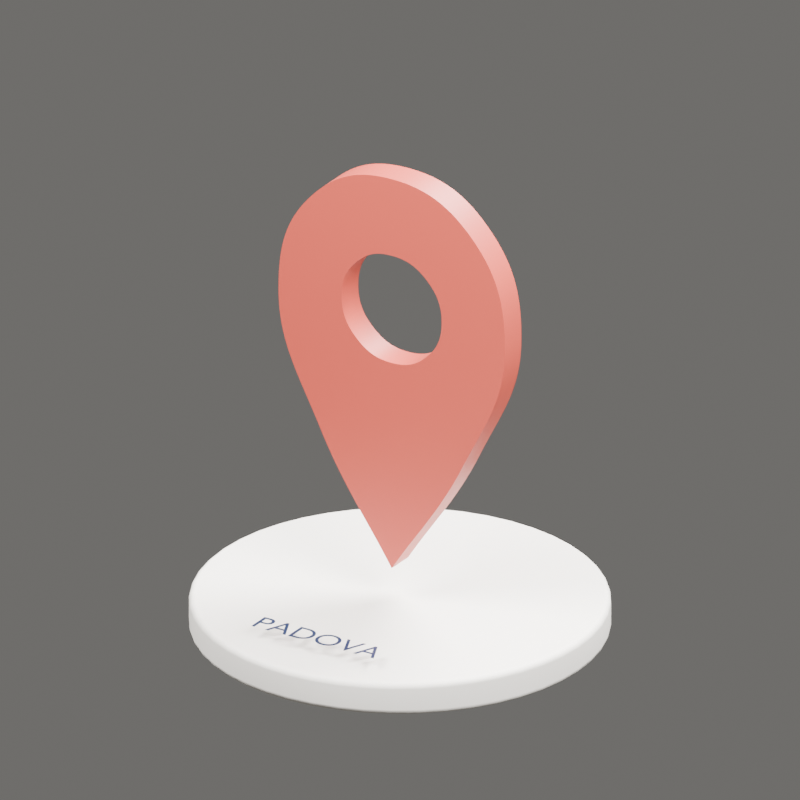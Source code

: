# Source: 12_location.blend  (saved by Blender 4.5.91; exported with 4.5.12 LTS)
import bpy
from mathutils import Matrix  # noqa: F401  (used for matrix-valued properties, if any)

bpy.ops.wm.read_factory_settings(use_empty=True)
scene = bpy.context.scene
scene.name = '12_location'

# ---- collections
col_th_12_location = bpy.data.collections.new('TH_12_location'); scene.collection.children.link(col_th_12_location)
col_12_location_studio = bpy.data.collections.new('12_location_STUDIO'); scene.collection.children.link(col_12_location_studio)

# ---- materials (node trees are filled in below, after node groups)
mat_cream = bpy.data.materials.new('Cream')
mat_cream.diffuse_color = (0.9131, 0.8714, 0.807, 1.0)
mat_terracotta = bpy.data.materials.new('Terracotta')
mat_terracotta.diffuse_color = (0.4621, 0.06301, 0.04231, 1.0)
mat_navy = bpy.data.materials.new('Navy')
mat_navy.diffuse_color = (0.01096, 0.02315, 0.06848, 1.0)

# ---- material node trees
mat_cream.use_nodes = True; mat_cream.node_tree.nodes.clear()
_N = mat_cream.node_tree.nodes; _L = mat_cream.node_tree.links
n0 = _N.new('ShaderNodeBsdfPrincipled'); n0.name = 'Principled BSDF'; n0.location = (-200, 100)
n0.inputs[0].default_value = (0.9131, 0.8714, 0.807, 1.0)
n0.inputs[2].default_value = 0.65
n1 = _N.new('ShaderNodeOutputMaterial'); n1.name = 'Material Output'; n1.location = (200, 100)
_L.new(n0.outputs[0], n1.inputs[0])
n1.is_active_output = True
mat_terracotta.use_nodes = True; mat_terracotta.node_tree.nodes.clear()
_N = mat_terracotta.node_tree.nodes; _L = mat_terracotta.node_tree.links
n0 = _N.new('ShaderNodeBsdfPrincipled'); n0.name = 'Principled BSDF'; n0.location = (-200, 100)
n0.inputs[0].default_value = (0.4621, 0.06301, 0.04231, 1.0)
n1 = _N.new('ShaderNodeOutputMaterial'); n1.name = 'Material Output'; n1.location = (200, 100)
_L.new(n0.outputs[0], n1.inputs[0])
n1.is_active_output = True
mat_navy.use_nodes = True; mat_navy.node_tree.nodes.clear()
_N = mat_navy.node_tree.nodes; _L = mat_navy.node_tree.links
n0 = _N.new('ShaderNodeBsdfPrincipled'); n0.name = 'Principled BSDF'; n0.location = (-200, 100)
n0.inputs[0].default_value = (0.01096, 0.02315, 0.06848, 1.0)
n0.inputs[2].default_value = 0.45
n1 = _N.new('ShaderNodeOutputMaterial'); n1.name = 'Material Output'; n1.location = (200, 100)
_L.new(n0.outputs[0], n1.inputs[0])
n1.is_active_output = True

# ---- world
world_12_location_world = bpy.data.worlds.new('12_location_World'); scene.world = world_12_location_world
world_12_location_world.use_nodes = True; world_12_location_world.node_tree.nodes.clear()
_N = world_12_location_world.node_tree.nodes; _L = world_12_location_world.node_tree.links
n0 = _N.new('ShaderNodeBackground'); n0.name = 'Background'; n0.location = (-200, 100)
n0.inputs[0].default_value = (0.4, 0.39, 0.37, 1.0)
n0.inputs[1].default_value = 0.4
n1 = _N.new('ShaderNodeOutputWorld'); n1.name = 'World Output'; n1.location = (200, 100)
_L.new(n0.outputs[0], n1.inputs[0])
n1.is_active_output = True

# ---- cameras
cam_camera_011 = bpy.data.cameras.new('Camera.011')
cam_camera_011.type = 'ORTHO'
cam_camera_011.ortho_scale = 1.136

# ---- lights
light_key_011 = bpy.data.lights.new('Key.011', 'AREA')
light_key_011.energy = 226.8
light_key_011.shape = 'DISK'
light_key_011.size = 1.562
light_fill_011 = bpy.data.lights.new('Fill.011', 'AREA')
light_fill_011.energy = 131.1
light_fill_011.shape = 'DISK'
light_fill_011.size = 1.278
light_rim_011 = bpy.data.lights.new('Rim.011', 'AREA')
light_rim_011.energy = 302.5
light_rim_011.shape = 'DISK'
light_rim_011.size = 1.42

# ---- meshes
me_cylinder_050 = bpy.data.meshes.new('Cylinder.050')
me_cylinder_050.from_pydata([(0.0, 0.3, -0.025), (0.0, 0.3, 0.025), (0.03916, 0.2974, -0.025), (0.03916, 0.2974, 0.025), (0.07765, 0.2898, -0.025), (0.07765, 0.2898, 0.025), (0.1148, 0.2772, -0.025), (0.1148, 0.2772, 0.025), (0.15, 0.2598, -0.025), (0.15, 0.2598, 0.025), (0.1826, 0.238, -0.025), (0.1826, 0.238, 0.025), (0.2121, 0.2121, -0.025), (0.2121, 0.2121, 0.025), (0.238, 0.1826, -0.025), (0.238, 0.1826, 0.025), (0.2598, 0.15, -0.025), (0.2598, 0.15, 0.025), (0.2772, 0.1148, -0.025), (0.2772, 0.1148, 0.025), (0.2898, 0.07765, -0.025), (0.2898, 0.07765, 0.025), (0.2974, 0.03916, -0.025), (0.2974, 0.03916, 0.025), (0.3, 0.0, -0.025), (0.3, 0.0, 0.025), (0.2974, -0.03916, -0.025), (0.2974, -0.03916, 0.025), (0.2898, -0.07765, -0.025), (0.2898, -0.07765, 0.025), (0.2772, -0.1148, -0.025), (0.2772, -0.1148, 0.025), (0.2598, -0.15, -0.025), (0.2598, -0.15, 0.025), (0.238, -0.1826, -0.025), (0.238, -0.1826, 0.025), (0.2121, -0.2121, -0.025), (0.2121, -0.2121, 0.025), (0.1826, -0.238, -0.025), (0.1826, -0.238, 0.025), (0.15, -0.2598, -0.025), (0.15, -0.2598, 0.025), (0.1148, -0.2772, -0.025), (0.1148, -0.2772, 0.025), (0.07765, -0.2898, -0.025), (0.07765, -0.2898, 0.025), (0.03916, -0.2974, -0.025), (0.03916, -0.2974, 0.025), (0.0, -0.3, -0.025), (0.0, -0.3, 0.025), (-0.03916, -0.2974, -0.025), (-0.03916, -0.2974, 0.025), (-0.07765, -0.2898, -0.025), (-0.07765, -0.2898, 0.025), (-0.1148, -0.2772, -0.025), (-0.1148, -0.2772, 0.025), (-0.15, -0.2598, -0.025), (-0.15, -0.2598, 0.025), (-0.1826, -0.238, -0.025), (-0.1826, -0.238, 0.025), (-0.2121, -0.2121, -0.025), (-0.2121, -0.2121, 0.025), (-0.238, -0.1826, -0.025), (-0.238, -0.1826, 0.025), (-0.2598, -0.15, -0.025), (-0.2598, -0.15, 0.025), (-0.2772, -0.1148, -0.025), (-0.2772, -0.1148, 0.025), (-0.2898, -0.07765, -0.025), (-0.2898, -0.07765, 0.025), (-0.2974, -0.03916, -0.025), (-0.2974, -0.03916, 0.025), (-0.3, 0.0, -0.025), (-0.3, 0.0, 0.025), (-0.2974, 0.03916, -0.025), (-0.2974, 0.03916, 0.025), (-0.2898, 0.07765, -0.025), (-0.2898, 0.07765, 0.025), (-0.2772, 0.1148, -0.025), (-0.2772, 0.1148, 0.025), (-0.2598, 0.15, -0.025), (-0.2598, 0.15, 0.025), (-0.238, 0.1826, -0.025), (-0.238, 0.1826, 0.025), (-0.2121, 0.2121, -0.025), (-0.2121, 0.2121, 0.025), (-0.1826, 0.238, -0.025), (-0.1826, 0.238, 0.025), (-0.15, 0.2598, -0.025), (-0.15, 0.2598, 0.025), (-0.1148, 0.2772, -0.025), (-0.1148, 0.2772, 0.025), (-0.07765, 0.2898, -0.025), (-0.07765, 0.2898, 0.025), (-0.03916, 0.2974, -0.025), (-0.03916, 0.2974, 0.025)], [], [(0, 1, 3, 2), (2, 3, 5, 4), (4, 5, 7, 6), (6, 7, 9, 8), (8, 9, 11, 10), (10, 11, 13, 12), (12, 13, 15, 14), (14, 15, 17, 16), (16, 17, 19, 18), (18, 19, 21, 20), (20, 21, 23, 22), (22, 23, 25, 24), (24, 25, 27, 26), (26, 27, 29, 28), (28, 29, 31, 30), (30, 31, 33, 32), (32, 33, 35, 34), (34, 35, 37, 36), (36, 37, 39, 38), (38, 39, 41, 40), (40, 41, 43, 42), (42, 43, 45, 44), (44, 45, 47, 46), (46, 47, 49, 48), (48, 49, 51, 50), (50, 51, 53, 52), (52, 53, 55, 54), (54, 55, 57, 56), (56, 57, 59, 58), (58, 59, 61, 60), (60, 61, 63, 62), (62, 63, 65, 64), (64, 65, 67, 66), (66, 67, 69, 68), (68, 69, 71, 70), (70, 71, 73, 72), (72, 73, 75, 74), (74, 75, 77, 76), (76, 77, 79, 78), (78, 79, 81, 80), (80, 81, 83, 82), (82, 83, 85, 84), (84, 85, 87, 86), (86, 87, 89, 88), (88, 89, 91, 90), (90, 91, 93, 92), (3, 1, 95, 93, 91, 89, 87, 85, 83, 81, 79, 77, 75, 73, 71, 69, 67, 65, 63, 61, 59, 57, 55, 53, 51, 49, 47, 45, 43, 41, 39, 37, 35, 33, 31, 29, 27, 25, 23, 21, 19, 17, 15, 13, 11, 9, 7, 5), (92, 93, 95, 94), (94, 95, 1, 0), (0, 2, 4, 6, 8, 10, 12, 14, 16, 18, 20, 22, 24, 26, 28, 30, 32, 34, 36, 38, 40, 42, 44, 46, 48, 50, 52, 54, 56, 58, 60, 62, 64, 66, 68, 70, 72, 74, 76, 78, 80, 82, 84, 86, 88, 90, 92, 94)])
me_cylinder_050.polygons.foreach_set('use_smooth', [True] * 50)
_uv = me_cylinder_050.uv_layers.new(name='UVMap')
_uv.uv.foreach_set('vector', [1.0, 0.5, 1.0, 1.0, 0.9792, 1.0, 0.9792, 0.5, 0.9792, 0.5, 0.9792, 1.0, 0.9583, 1.0, 0.9583, 0.5, 0.9583, 0.5, 0.9583, 1.0, 0.9375, 1.0, 0.9375, 0.5, 0.9375, 0.5, 0.9375, 1.0, 0.9167, 1.0, 0.9167, 0.5, 0.9167, 0.5, 0.9167, 1.0, 0.8958, 1.0, 0.8958, 0.5, 0.8958, 0.5, 0.8958, 1.0, 0.875, 1.0, 0.875, 0.5, 0.875, 0.5, 0.875, 1.0, 0.8542, 1.0, 0.8542, 0.5, 0.8542, 0.5, 0.8542, 1.0, 0.8333, 1.0, 0.8333, 0.5, 0.8333, 0.5, 0.8333, 1.0, 0.8125, 1.0, 0.8125, 0.5, 0.8125, 0.5, 0.8125, 1.0, 0.7917, 1.0, 0.7917, 0.5, 0.7917, 0.5, 0.7917, 1.0, 0.7708, 1.0, 0.7708, 0.5, 0.7708, 0.5, 0.7708, 1.0, 0.75, 1.0, 0.75, 0.5, 0.75, 0.5, 0.75, 1.0, 0.7292, 1.0, 0.7292, 0.5, 0.7292, 0.5, 0.7292, 1.0, 0.7083, 1.0, 0.7083, 0.5, 0.7083, 0.5, 0.7083, 1.0, 0.6875, 1.0, 0.6875, 0.5, 0.6875, 0.5, 0.6875, 1.0, 0.6667, 1.0, 0.6667, 0.5, 0.6667, 0.5, 0.6667, 1.0, 0.6458, 1.0, 0.6458, 0.5, 0.6458, 0.5, 0.6458, 1.0, 0.625, 1.0, 0.625, 0.5, 0.625, 0.5, 0.625, 1.0, 0.6042, 1.0, 0.6042, 0.5, 0.6042, 0.5, 0.6042, 1.0, 0.5833, 1.0, 0.5833, 0.5, 0.5833, 0.5, 0.5833, 1.0, 0.5625, 1.0, 0.5625, 0.5, 0.5625, 0.5, 0.5625, 1.0, 0.5417, 1.0, 0.5417, 0.5, 0.5417, 0.5, 0.5417, 1.0, 0.5208, 1.0, 0.5208, 0.5, 0.5208, 0.5, 0.5208, 1.0, 0.5, 1.0, 0.5, 0.5, 0.5, 0.5, 0.5, 1.0, 0.4792, 1.0, 0.4792, 0.5, 0.4792, 0.5, 0.4792, 1.0, 0.4583, 1.0, 0.4583, 0.5, 0.4583, 0.5, 0.4583, 1.0, 0.4375, 1.0, 0.4375, 0.5, 0.4375, 0.5, 0.4375, 1.0, 0.4167, 1.0, 0.4167, 0.5, 0.4167, 0.5, 0.4167, 1.0, 0.3958, 1.0, 0.3958, 0.5, 0.3958, 0.5, 0.3958, 1.0, 0.375, 1.0, 0.375, 0.5, 0.375, 0.5, 0.375, 1.0, 0.3542, 1.0, 0.3542, 0.5, 0.3542, 0.5, 0.3542, 1.0, 0.3333, 1.0, 0.3333, 0.5, 0.3333, 0.5, 0.3333, 1.0, 0.3125, 1.0, 0.3125, 0.5, 0.3125, 0.5, 0.3125, 1.0, 0.2917, 1.0, 0.2917, 0.5, 0.2917, 0.5, 0.2917, 1.0, 0.2708, 1.0, 0.2708, 0.5, 0.2708, 0.5, 0.2708, 1.0, 0.25, 1.0, 0.25, 0.5, 0.25, 0.5, 0.25, 1.0, 0.2292, 1.0, 0.2292, 0.5, 0.2292, 0.5, 0.2292, 1.0, 0.2083, 1.0, 0.2083, 0.5, 0.2083, 0.5, 0.2083, 1.0, 0.1875, 1.0, 0.1875, 0.5, 0.1875, 0.5, 0.1875, 1.0, 0.1667, 1.0, 0.1667, 0.5, 0.1667, 0.5, 0.1667, 1.0, 0.1458, 1.0, 0.1458, 0.5, 0.1458, 0.5, 0.1458, 1.0, 0.125, 1.0, 0.125, 0.5, 0.125, 0.5, 0.125, 1.0, 0.1042, 1.0, 0.1042, 0.5, 0.1042, 0.5, 0.1042, 1.0, 0.08333, 1.0, 0.08333, 0.5, 0.08333, 0.5, 0.08333, 1.0, 0.0625, 1.0, 0.0625, 0.5, 0.0625, 0.5, 0.0625, 1.0, 0.04167, 1.0, 0.04167, 0.5, 0.2813, 0.4879, 0.25, 0.49, 0.2187, 0.4879, 0.1879, 0.4818, 0.1582, 0.4717, 0.13, 0.4578, 0.1039, 0.4404, 0.08029, 0.4197, 0.0596, 0.3961, 0.04215, 0.37, 0.02827, 0.3418, 0.01818, 0.3121, 0.01205, 0.2813, 0.01, 0.25, 0.01205, 0.2187, 0.01818, 0.1879, 0.02827, 0.1582, 0.04215, 0.13, 0.0596, 0.1039, 0.08029, 0.08029, 0.1039, 0.0596, 0.13, 0.04215, 0.1582, 0.02827, 0.1879, 0.01818, 0.2187, 0.01205, 0.25, 0.01, 0.2813, 0.01205, 0.3121, 0.01818, 0.3418, 0.02827, 0.37, 0.04215, 0.3961, 0.0596, 0.4197, 0.08029, 0.4404, 0.1039, 0.4578, 0.13, 0.4717, 0.1582, 0.4818, 0.1879, 0.4879, 0.2187, 0.49, 0.25, 0.4879, 0.2813, 0.4818, 0.3121, 0.4717, 0.3418, 0.4578, 0.37, 0.4404, 0.3961, 0.4197, 0.4197, 0.3961, 0.4404, 0.37, 0.4578, 0.3418, 0.4717, 0.3121, 0.4818, 0.04167, 0.5, 0.04167, 1.0, 0.02083, 1.0, 0.02083, 0.5, 0.02083, 0.5, 0.02083, 1.0, 3.763e-07, 1.0, 3.763e-07, 0.5, 0.75, 0.49, 0.7813, 0.4879, 0.8121, 0.4818, 0.8418, 0.4717, 0.87, 0.4578, 0.8961, 0.4404, 0.9197, 0.4197, 0.9404, 0.3961, 0.9578, 0.37, 0.9717, 0.3418, 0.9818, 0.3121, 0.9879, 0.2813, 0.99, 0.25, 0.9879, 0.2187, 0.9818, 0.1879, 0.9717, 0.1582, 0.9578, 0.13, 0.9404, 0.1039, 0.9197, 0.08029, 0.8961, 0.0596, 0.87, 0.04215, 0.8418, 0.02827, 0.8121, 0.01818, 0.7813, 0.01205, 0.75, 0.01, 0.7187, 0.01205, 0.6879, 0.01818, 0.6582, 0.02827, 0.63, 0.04215, 0.6039, 0.0596, 0.5803, 0.08029, 0.5596, 0.1039, 0.5422, 0.13, 0.5283, 0.1582, 0.5182, 0.1879, 0.5121, 0.2187, 0.51, 0.25, 0.5121, 0.2813, 0.5182, 0.3121, 0.5283, 0.3418, 0.5422, 0.37, 0.5596, 0.3961, 0.5803, 0.4197, 0.6039, 0.4404, 0.63, 0.4578, 0.6582, 0.4717, 0.6879, 0.4818, 0.7187, 0.4879])
me_cylinder_050.materials.append(mat_cream)
me_cylinder_050.update()

# ---- curves / text
cu_pin_editable_outline = bpy.data.curves.new('Pin_Editable_Outline', 'CURVE')
cu_pin_editable_outline.dimensions = '2D'
_sp = cu_pin_editable_outline.splines.new('BEZIER'); _sp.bezier_points.add(7)
_sp.bezier_points.foreach_set('co', [0.0, 0.1, 0.0, -0.12, 0.29, 0.0, -0.19, 0.49, 0.0, -0.135, 0.65, 0.0, 0.0, 0.71, 0.0, 0.135, 0.65, 0.0, 0.19, 0.49, 0.0, 0.12, 0.29, 0.0])
_sp.bezier_points.foreach_set('handle_left', [0.04, 0.1633, 0.0, -0.08184, 0.211, 0.0, -0.1898, 0.4073, 0.0, -0.1796, 0.6013, 0.0, -0.05768, 0.71, 0.0, 0.09603, 0.6925, 0.0, 0.1902, 0.5561, 0.0, 0.156, 0.3645, 0.0])
_sp.bezier_points.foreach_set('handle_right', [-0.04, 0.1633, 0.0, -0.156, 0.3645, 0.0, -0.1902, 0.5561, 0.0, -0.09603, 0.6925, 0.0, 0.05768, 0.71, 0.0, 0.1796, 0.6013, 0.0, 0.1898, 0.4073, 0.0, 0.08184, 0.211, 0.0])
for _p, _l, _r in zip(_sp.bezier_points, ['VECTOR', 'AUTO', 'AUTO', 'AUTO', 'AUTO', 'AUTO', 'AUTO', 'AUTO'], ['VECTOR', 'AUTO', 'AUTO', 'AUTO', 'AUTO', 'AUTO', 'AUTO', 'AUTO']): _p.handle_left_type = _l; _p.handle_right_type = _r
_sp.resolution_u = 24
_sp.use_cyclic_u = True
_sp = cu_pin_editable_outline.splines.new('BEZIER'); _sp.bezier_points.add(7)
_sp.bezier_points.foreach_set('co', [0.084, 0.506, 0.0, 0.0594, 0.4466, 0.0, 5.144e-18, 0.422, 0.0, -0.0594, 0.4466, 0.0, -0.084, 0.506, 0.0, -0.0594, 0.5654, 0.0, -1.543e-17, 0.59, 0.0, 0.0594, 0.5654, 0.0])
_sp.bezier_points.foreach_set('handle_left', [0.084, 0.5311, 0.0, 0.07715, 0.4644, 0.0, 0.0251, 0.422, 0.0, -0.04165, 0.4289, 0.0, -0.084, 0.4809, 0.0, -0.07715, 0.5476, 0.0, -0.0251, 0.59, 0.0, 0.04165, 0.5831, 0.0])
_sp.bezier_points.foreach_set('handle_right', [0.084, 0.4809, 0.0, 0.04165, 0.4289, 0.0, -0.0251, 0.422, 0.0, -0.07715, 0.4644, 0.0, -0.084, 0.5311, 0.0, -0.04165, 0.5831, 0.0, 0.0251, 0.59, 0.0, 0.07715, 0.5476, 0.0])
for _p, _l, _r in zip(_sp.bezier_points, ['AUTO', 'AUTO', 'AUTO', 'AUTO', 'AUTO', 'AUTO', 'AUTO', 'AUTO'], ['AUTO', 'AUTO', 'AUTO', 'AUTO', 'AUTO', 'AUTO', 'AUTO', 'AUTO']): _p.handle_left_type = _l; _p.handle_right_type = _r
_sp.resolution_u = 24
_sp.use_cyclic_u = True
cu_pin_editable_outline.materials.append(mat_terracotta)
cu_pin_editable_outline.extrude = 0.022
cu_pin_editable_outline.resolution_u = 24
cu_pin_editable_outline.fill_mode = 'BOTH'
txt_location_label_editable_text = bpy.data.curves.new('Location_Label_Editable_Text', 'FONT')
txt_location_label_editable_text.dimensions = '2D'
txt_location_label_editable_text.body = 'PADOVA'
txt_location_label_editable_text.materials.append(mat_navy)
txt_location_label_editable_text.extrude = 0.0001
txt_location_label_editable_text.resolution_u = 8
txt_location_label_editable_text.align_x = 'CENTER'
txt_location_label_editable_text.align_y = 'CENTER'
txt_location_label_editable_text.size = 0.052

# ---- objects
ob_th_12_location_root = bpy.data.objects.new('TH_12_location_ROOT', None)
ob_pin_platform = bpy.data.objects.new('Pin_Platform', me_cylinder_050)
ob_location_pin = bpy.data.objects.new('Location_Pin', cu_pin_editable_outline)
ob_location_label = bpy.data.objects.new('Location_Label', txt_location_label_editable_text)
ob_camera_011 = bpy.data.objects.new('Camera.011', cam_camera_011)
ob_key_011 = bpy.data.objects.new('Key.011', light_key_011)
ob_fill_011 = bpy.data.objects.new('Fill.011', light_fill_011)
ob_rim_011 = bpy.data.objects.new('Rim.011', light_rim_011)

# ---- transforms, parenting, visibility, modifiers, constraints
ob_th_12_location_root.location = (0.0, 0.0, 0.0)
ob_th_12_location_root.empty_display_size = 0.07
ob_pin_platform.parent = ob_th_12_location_root
ob_pin_platform.location = (0.0, 0.0, 0.025)
_m = ob_pin_platform.modifiers.new('Editable_edge_radius', 'BEVEL')
_m.width = 0.009
_m.width_pct = 0.009
_m.segments = 3
_m = ob_pin_platform.modifiers.new('Weighted_normals', 'WEIGHTED_NORMAL')
_m.keep_sharp = True
ob_location_pin.parent = ob_th_12_location_root
ob_location_pin.location = (0.0, 0.0, 0.0)
ob_location_pin.rotation_euler = (1.571, 0.0, 0.0)
ob_location_label.parent = ob_th_12_location_root
ob_location_label.location = (0.0, -0.22, 0.069)
ob_camera_011.location = (0.852, -1.349, 1.1)
ob_camera_011.rotation_euler = (1.134, 5.769e-08, 0.5633)
ob_key_011.location = (-1.065, -1.42, 2.485)
ob_key_011.rotation_euler = (0.6947, -6.997e-08, -0.6435)
ob_fill_011.location = (1.42, -0.568, 1.633)
ob_fill_011.rotation_euler = (0.8747, 8.189e-09, 1.19)
ob_rim_011.location = (0.355, 1.42, 2.343)
ob_rim_011.rotation_euler = (0.6347, -4.577e-08, 2.897)

# ---- collection membership
col_th_12_location.objects.link(ob_th_12_location_root)
col_th_12_location.objects.link(ob_pin_platform)
col_th_12_location.objects.link(ob_location_pin)
col_th_12_location.objects.link(ob_location_label)
col_12_location_studio.objects.link(ob_camera_011)
col_12_location_studio.objects.link(ob_key_011)
col_12_location_studio.objects.link(ob_fill_011)
col_12_location_studio.objects.link(ob_rim_011)

# ---- scene / render settings (as saved in the file)
scene.camera = ob_camera_011
scene.frame_start = 1; scene.frame_end = 90; scene.frame_set(1)
scene.render.engine = 'CYCLES'
scene.render.image_settings.exr_codec = 'NONE'
scene.render.resolution_x = 700
scene.render.resolution_y = 700
scene.render.fps = 30
scene.render.film_transparent = True
scene.render.simplify_subdivision_render = 0
scene.render.simplify_child_particles_render = 0.0
scene.cycles.samples = 32
scene.cycles.max_bounces = 8
scene.cycles.film_transparent_glass = True
scene.eevee.use_volume_custom_range = False
scene.eevee.use_fast_gi = False
scene.eevee.use_shadows = False
scene.view_settings.white_balance_temperature = 0.0
scene.view_settings.white_balance_tint = 0.0
scene.view_settings.white_balance_whitepoint = (2.97, 0.5193, -0.0414)
bpy.context.view_layer.update()
